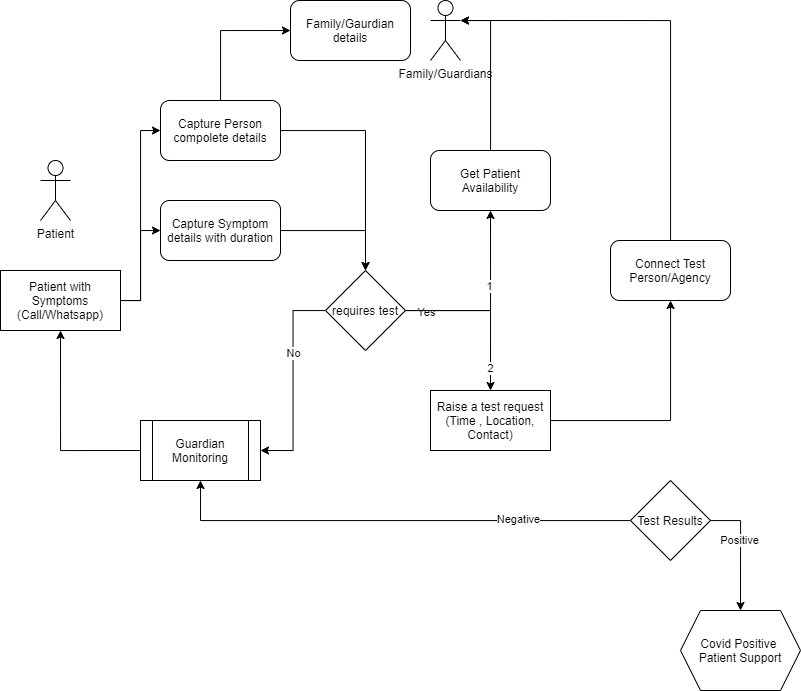

The diagram above was exported from draw.io. Its source (the exported page's mxGraphModel, read from the mxfile embedded in the PNG):
<mxGraphModel dx="1285" dy="581" grid="1" gridSize="10" guides="1" tooltips="1" connect="1" arrows="1" fold="1" page="1" pageScale="1" pageWidth="850" pageHeight="1100" math="0" shadow="0">
  <root>
    <mxCell id="0" />
    <mxCell id="1" parent="0" />
    <mxCell id="qzBA5sKqeL9kmqaulYhn-8" style="edgeStyle=orthogonalEdgeStyle;rounded=0;orthogonalLoop=1;jettySize=auto;html=1;entryX=0;entryY=0.5;entryDx=0;entryDy=0;" edge="1" parent="1" source="qzBA5sKqeL9kmqaulYhn-1" target="qzBA5sKqeL9kmqaulYhn-6">
      <mxGeometry relative="1" as="geometry" />
    </mxCell>
    <mxCell id="qzBA5sKqeL9kmqaulYhn-9" style="edgeStyle=orthogonalEdgeStyle;rounded=0;orthogonalLoop=1;jettySize=auto;html=1;entryX=0;entryY=0.5;entryDx=0;entryDy=0;" edge="1" parent="1" source="qzBA5sKqeL9kmqaulYhn-1" target="qzBA5sKqeL9kmqaulYhn-7">
      <mxGeometry relative="1" as="geometry" />
    </mxCell>
    <mxCell id="qzBA5sKqeL9kmqaulYhn-1" value="Patient with Symptoms (Call/Whatsapp)" style="rounded=0;whiteSpace=wrap;html=1;" vertex="1" parent="1">
      <mxGeometry x="40" y="450" width="120" height="60" as="geometry" />
    </mxCell>
    <mxCell id="qzBA5sKqeL9kmqaulYhn-12" style="edgeStyle=orthogonalEdgeStyle;rounded=0;orthogonalLoop=1;jettySize=auto;html=1;entryX=0.5;entryY=0;entryDx=0;entryDy=0;" edge="1" parent="1" source="qzBA5sKqeL9kmqaulYhn-6" target="qzBA5sKqeL9kmqaulYhn-11">
      <mxGeometry relative="1" as="geometry" />
    </mxCell>
    <mxCell id="qzBA5sKqeL9kmqaulYhn-21" style="edgeStyle=orthogonalEdgeStyle;rounded=0;orthogonalLoop=1;jettySize=auto;html=1;entryX=0;entryY=0.5;entryDx=0;entryDy=0;" edge="1" parent="1" source="qzBA5sKqeL9kmqaulYhn-6" target="qzBA5sKqeL9kmqaulYhn-20">
      <mxGeometry relative="1" as="geometry">
        <Array as="points">
          <mxPoint x="260" y="210" />
        </Array>
      </mxGeometry>
    </mxCell>
    <mxCell id="qzBA5sKqeL9kmqaulYhn-6" value="Capture Person compolete details" style="rounded=1;whiteSpace=wrap;html=1;" vertex="1" parent="1">
      <mxGeometry x="200" y="280" width="120" height="60" as="geometry" />
    </mxCell>
    <mxCell id="qzBA5sKqeL9kmqaulYhn-13" style="edgeStyle=orthogonalEdgeStyle;rounded=0;orthogonalLoop=1;jettySize=auto;html=1;entryX=0.5;entryY=0;entryDx=0;entryDy=0;" edge="1" parent="1" source="qzBA5sKqeL9kmqaulYhn-7" target="qzBA5sKqeL9kmqaulYhn-11">
      <mxGeometry relative="1" as="geometry" />
    </mxCell>
    <mxCell id="qzBA5sKqeL9kmqaulYhn-7" value="Capture Symptom details with duration" style="rounded=1;whiteSpace=wrap;html=1;" vertex="1" parent="1">
      <mxGeometry x="200" y="380" width="120" height="60" as="geometry" />
    </mxCell>
    <mxCell id="qzBA5sKqeL9kmqaulYhn-16" style="edgeStyle=orthogonalEdgeStyle;rounded=0;orthogonalLoop=1;jettySize=auto;html=1;entryX=1;entryY=0.5;entryDx=0;entryDy=0;" edge="1" parent="1" source="qzBA5sKqeL9kmqaulYhn-11" target="qzBA5sKqeL9kmqaulYhn-15">
      <mxGeometry relative="1" as="geometry" />
    </mxCell>
    <mxCell id="qzBA5sKqeL9kmqaulYhn-17" value="No" style="edgeLabel;html=1;align=center;verticalAlign=middle;resizable=0;points=[];" vertex="1" connectable="0" parent="qzBA5sKqeL9kmqaulYhn-16">
      <mxGeometry x="-0.2791" relative="1" as="geometry">
        <mxPoint y="1" as="offset" />
      </mxGeometry>
    </mxCell>
    <mxCell id="qzBA5sKqeL9kmqaulYhn-22" style="edgeStyle=orthogonalEdgeStyle;rounded=0;orthogonalLoop=1;jettySize=auto;html=1;entryX=0.5;entryY=0;entryDx=0;entryDy=0;" edge="1" parent="1" source="qzBA5sKqeL9kmqaulYhn-11" target="qzBA5sKqeL9kmqaulYhn-19">
      <mxGeometry relative="1" as="geometry" />
    </mxCell>
    <mxCell id="qzBA5sKqeL9kmqaulYhn-31" value="Yes" style="edgeLabel;html=1;align=center;verticalAlign=middle;resizable=0;points=[];" vertex="1" connectable="0" parent="qzBA5sKqeL9kmqaulYhn-22">
      <mxGeometry x="-0.7548" y="-1" relative="1" as="geometry">
        <mxPoint as="offset" />
      </mxGeometry>
    </mxCell>
    <mxCell id="qzBA5sKqeL9kmqaulYhn-32" value="2" style="edgeLabel;html=1;align=center;verticalAlign=middle;resizable=0;points=[];" vertex="1" connectable="0" parent="qzBA5sKqeL9kmqaulYhn-22">
      <mxGeometry x="0.729" y="-1" relative="1" as="geometry">
        <mxPoint as="offset" />
      </mxGeometry>
    </mxCell>
    <mxCell id="qzBA5sKqeL9kmqaulYhn-34" style="edgeStyle=orthogonalEdgeStyle;rounded=0;orthogonalLoop=1;jettySize=auto;html=1;entryX=0.5;entryY=1;entryDx=0;entryDy=0;" edge="1" parent="1" source="qzBA5sKqeL9kmqaulYhn-11" target="qzBA5sKqeL9kmqaulYhn-33">
      <mxGeometry relative="1" as="geometry" />
    </mxCell>
    <mxCell id="qzBA5sKqeL9kmqaulYhn-35" value="1" style="edgeLabel;html=1;align=center;verticalAlign=middle;resizable=0;points=[];" vertex="1" connectable="0" parent="qzBA5sKqeL9kmqaulYhn-34">
      <mxGeometry x="0.1784" y="2" relative="1" as="geometry">
        <mxPoint as="offset" />
      </mxGeometry>
    </mxCell>
    <mxCell id="qzBA5sKqeL9kmqaulYhn-11" value="requires test" style="rhombus;whiteSpace=wrap;html=1;" vertex="1" parent="1">
      <mxGeometry x="365" y="450" width="80" height="80" as="geometry" />
    </mxCell>
    <mxCell id="qzBA5sKqeL9kmqaulYhn-18" style="edgeStyle=orthogonalEdgeStyle;rounded=0;orthogonalLoop=1;jettySize=auto;html=1;entryX=0.5;entryY=1;entryDx=0;entryDy=0;exitX=0;exitY=0.5;exitDx=0;exitDy=0;" edge="1" parent="1" source="qzBA5sKqeL9kmqaulYhn-15" target="qzBA5sKqeL9kmqaulYhn-1">
      <mxGeometry relative="1" as="geometry" />
    </mxCell>
    <mxCell id="qzBA5sKqeL9kmqaulYhn-15" value="Guardian Monitoring" style="shape=process;whiteSpace=wrap;html=1;backgroundOutline=1;" vertex="1" parent="1">
      <mxGeometry x="180" y="600" width="120" height="60" as="geometry" />
    </mxCell>
    <mxCell id="qzBA5sKqeL9kmqaulYhn-39" style="edgeStyle=orthogonalEdgeStyle;rounded=0;orthogonalLoop=1;jettySize=auto;html=1;" edge="1" parent="1" source="qzBA5sKqeL9kmqaulYhn-19" target="qzBA5sKqeL9kmqaulYhn-38">
      <mxGeometry relative="1" as="geometry" />
    </mxCell>
    <mxCell id="qzBA5sKqeL9kmqaulYhn-19" value="Raise a test request&lt;br&gt;(Time , Location, Contact)" style="rounded=0;whiteSpace=wrap;html=1;" vertex="1" parent="1">
      <mxGeometry x="470" y="570" width="120" height="60" as="geometry" />
    </mxCell>
    <mxCell id="qzBA5sKqeL9kmqaulYhn-20" value="Family/Gaurdian details" style="rounded=1;whiteSpace=wrap;html=1;" vertex="1" parent="1">
      <mxGeometry x="330" y="180" width="120" height="60" as="geometry" />
    </mxCell>
    <mxCell id="qzBA5sKqeL9kmqaulYhn-23" value="Patient" style="shape=umlActor;verticalLabelPosition=bottom;verticalAlign=top;html=1;outlineConnect=0;" vertex="1" parent="1">
      <mxGeometry x="80" y="340" width="30" height="60" as="geometry" />
    </mxCell>
    <mxCell id="qzBA5sKqeL9kmqaulYhn-24" value="Family/Guardians" style="shape=umlActor;verticalLabelPosition=bottom;verticalAlign=top;html=1;outlineConnect=0;" vertex="1" parent="1">
      <mxGeometry x="470" y="180" width="30" height="60" as="geometry" />
    </mxCell>
    <mxCell id="qzBA5sKqeL9kmqaulYhn-37" style="edgeStyle=orthogonalEdgeStyle;rounded=0;orthogonalLoop=1;jettySize=auto;html=1;" edge="1" parent="1" source="qzBA5sKqeL9kmqaulYhn-33" target="qzBA5sKqeL9kmqaulYhn-24">
      <mxGeometry relative="1" as="geometry">
        <mxPoint x="510" y="200" as="targetPoint" />
        <Array as="points">
          <mxPoint x="530" y="200" />
        </Array>
      </mxGeometry>
    </mxCell>
    <mxCell id="qzBA5sKqeL9kmqaulYhn-33" value="Get Patient Availability" style="rounded=1;whiteSpace=wrap;html=1;" vertex="1" parent="1">
      <mxGeometry x="470" y="330" width="120" height="60" as="geometry" />
    </mxCell>
    <mxCell id="qzBA5sKqeL9kmqaulYhn-40" style="edgeStyle=orthogonalEdgeStyle;rounded=0;orthogonalLoop=1;jettySize=auto;html=1;entryX=1;entryY=0.3333333333333333;entryDx=0;entryDy=0;entryPerimeter=0;" edge="1" parent="1" source="qzBA5sKqeL9kmqaulYhn-38" target="qzBA5sKqeL9kmqaulYhn-24">
      <mxGeometry relative="1" as="geometry">
        <Array as="points">
          <mxPoint x="710" y="200" />
        </Array>
      </mxGeometry>
    </mxCell>
    <mxCell id="qzBA5sKqeL9kmqaulYhn-38" value="Connect Test Person/Agency" style="rounded=1;whiteSpace=wrap;html=1;" vertex="1" parent="1">
      <mxGeometry x="650" y="420" width="120" height="60" as="geometry" />
    </mxCell>
    <mxCell id="qzBA5sKqeL9kmqaulYhn-42" style="edgeStyle=orthogonalEdgeStyle;rounded=0;orthogonalLoop=1;jettySize=auto;html=1;entryX=0.5;entryY=1;entryDx=0;entryDy=0;" edge="1" parent="1" source="qzBA5sKqeL9kmqaulYhn-41" target="qzBA5sKqeL9kmqaulYhn-15">
      <mxGeometry relative="1" as="geometry" />
    </mxCell>
    <mxCell id="qzBA5sKqeL9kmqaulYhn-43" value="Negative" style="edgeLabel;html=1;align=center;verticalAlign=middle;resizable=0;points=[];" vertex="1" connectable="0" parent="qzBA5sKqeL9kmqaulYhn-42">
      <mxGeometry x="-0.5205" y="-2" relative="1" as="geometry">
        <mxPoint as="offset" />
      </mxGeometry>
    </mxCell>
    <mxCell id="qzBA5sKqeL9kmqaulYhn-47" style="edgeStyle=orthogonalEdgeStyle;rounded=0;orthogonalLoop=1;jettySize=auto;html=1;entryX=0.5;entryY=0;entryDx=0;entryDy=0;" edge="1" parent="1" source="qzBA5sKqeL9kmqaulYhn-41" target="qzBA5sKqeL9kmqaulYhn-46">
      <mxGeometry relative="1" as="geometry">
        <Array as="points">
          <mxPoint x="780" y="700" />
        </Array>
      </mxGeometry>
    </mxCell>
    <mxCell id="qzBA5sKqeL9kmqaulYhn-48" value="Positive" style="edgeLabel;html=1;align=center;verticalAlign=middle;resizable=0;points=[];" vertex="1" connectable="0" parent="qzBA5sKqeL9kmqaulYhn-47">
      <mxGeometry x="-0.1827" y="-2" relative="1" as="geometry">
        <mxPoint as="offset" />
      </mxGeometry>
    </mxCell>
    <mxCell id="qzBA5sKqeL9kmqaulYhn-41" value="Test Results" style="rhombus;whiteSpace=wrap;html=1;" vertex="1" parent="1">
      <mxGeometry x="670" y="660" width="80" height="80" as="geometry" />
    </mxCell>
    <mxCell id="qzBA5sKqeL9kmqaulYhn-46" value="Covid Positive &lt;br&gt;Patient Support" style="shape=hexagon;perimeter=hexagonPerimeter2;whiteSpace=wrap;html=1;fixedSize=1;" vertex="1" parent="1">
      <mxGeometry x="720" y="790" width="120" height="80" as="geometry" />
    </mxCell>
  </root>
</mxGraphModel>